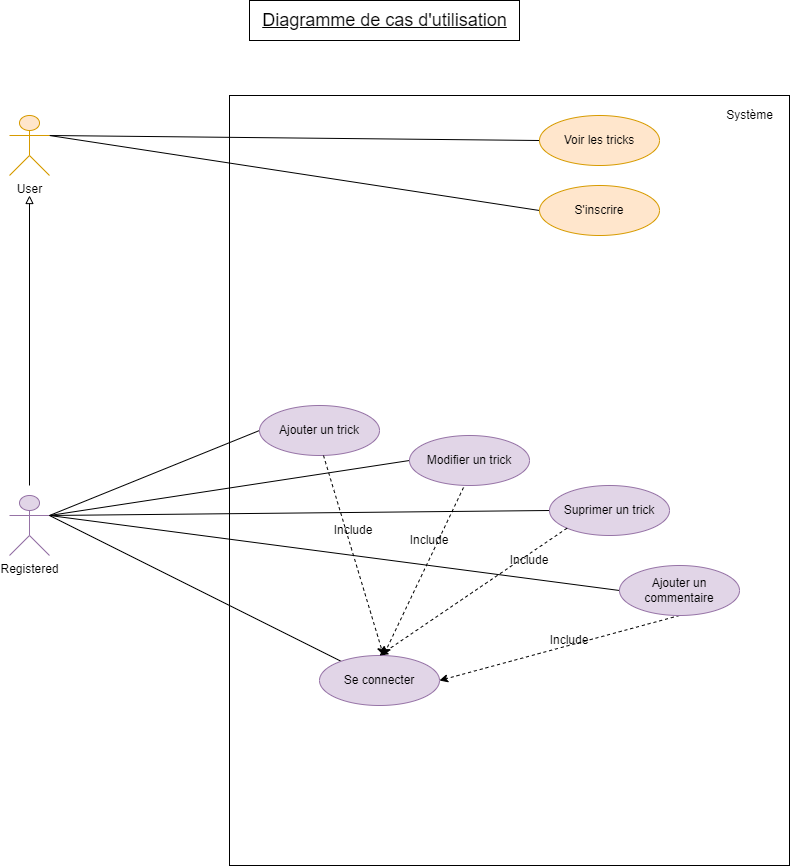

The diagram above was exported from draw.io. Its source (the exported page's mxGraphModel, read from the mxfile embedded in the PNG):
<mxGraphModel dx="1358" dy="735" grid="1" gridSize="10" guides="1" tooltips="1" connect="1" arrows="1" fold="1" page="1" pageScale="1" pageWidth="827" pageHeight="1169" math="0" shadow="0">
  <root>
    <mxCell id="0" />
    <mxCell id="1" parent="0" />
    <mxCell id="B5DaL-blxOD9re2lfPez-7" value="" style="verticalLabelPosition=bottom;verticalAlign=top;html=1;shape=mxgraph.basic.rect;fillColor2=none;strokeWidth=1;size=0;indent=5;" parent="1" vertex="1">
      <mxGeometry x="260" y="100" width="560" height="770" as="geometry" />
    </mxCell>
    <mxCell id="P4OXuWLxc-dT0VCMUOh4-12" value="Système" style="text;html=1;align=center;verticalAlign=middle;resizable=0;points=[];autosize=1;strokeColor=none;fillColor=none;" parent="1" vertex="1">
      <mxGeometry x="750" y="110" width="60" height="20" as="geometry" />
    </mxCell>
    <mxCell id="q-9clz3pXvM1r33RhCzk-1" value="Diagramme de cas d'utilisation" style="text;html=1;align=center;verticalAlign=middle;resizable=0;points=[];autosize=1;strokeColor=default;fillColor=none;fontSize=18;fontStyle=4" parent="1" vertex="1">
      <mxGeometry x="280" y="5" width="270" height="40" as="geometry" />
    </mxCell>
    <mxCell id="2PByNlA2YYrVztbCcSi6-32" style="rounded=0;orthogonalLoop=1;jettySize=auto;html=1;exitX=1;exitY=0.3333333333333333;exitDx=0;exitDy=0;exitPerimeter=0;entryX=0;entryY=0.5;entryDx=0;entryDy=0;endArrow=none;endFill=0;" parent="1" source="2PByNlA2YYrVztbCcSi6-2" target="2PByNlA2YYrVztbCcSi6-12" edge="1">
      <mxGeometry relative="1" as="geometry" />
    </mxCell>
    <mxCell id="cXznMhWy9i4u-Q-I1Mii-1" style="rounded=0;orthogonalLoop=1;jettySize=auto;html=1;exitX=1;exitY=0.3333333333333333;exitDx=0;exitDy=0;exitPerimeter=0;entryX=0;entryY=0.5;entryDx=0;entryDy=0;endArrow=none;endFill=0;" parent="1" source="2PByNlA2YYrVztbCcSi6-2" target="2PByNlA2YYrVztbCcSi6-14" edge="1">
      <mxGeometry relative="1" as="geometry" />
    </mxCell>
    <mxCell id="2PByNlA2YYrVztbCcSi6-2" value="User" style="shape=umlActor;verticalLabelPosition=bottom;verticalAlign=top;html=1;fillColor=#ffe6cc;strokeColor=#d79b00;" parent="1" vertex="1">
      <mxGeometry x="40" y="120" width="40" height="60" as="geometry" />
    </mxCell>
    <mxCell id="2PByNlA2YYrVztbCcSi6-20" style="rounded=0;orthogonalLoop=1;jettySize=auto;html=1;exitX=1;exitY=0.3333333333333333;exitDx=0;exitDy=0;exitPerimeter=0;entryX=0;entryY=0.5;entryDx=0;entryDy=0;endArrow=none;endFill=0;" parent="1" source="2PByNlA2YYrVztbCcSi6-7" target="2PByNlA2YYrVztbCcSi6-15" edge="1">
      <mxGeometry relative="1" as="geometry" />
    </mxCell>
    <mxCell id="2PByNlA2YYrVztbCcSi6-21" style="rounded=0;orthogonalLoop=1;jettySize=auto;html=1;exitX=1;exitY=0.3333333333333333;exitDx=0;exitDy=0;exitPerimeter=0;endArrow=none;endFill=0;" parent="1" source="2PByNlA2YYrVztbCcSi6-7" target="2PByNlA2YYrVztbCcSi6-16" edge="1">
      <mxGeometry relative="1" as="geometry" />
    </mxCell>
    <mxCell id="2PByNlA2YYrVztbCcSi6-7" value="Registered" style="shape=umlActor;verticalLabelPosition=bottom;verticalAlign=top;html=1;fillColor=#e1d5e7;strokeColor=#9673a6;" parent="1" vertex="1">
      <mxGeometry x="40" y="500" width="40" height="60" as="geometry" />
    </mxCell>
    <mxCell id="2PByNlA2YYrVztbCcSi6-12" value="Voir les tricks" style="ellipse;whiteSpace=wrap;html=1;fillColor=#ffe6cc;strokeColor=#d79b00;" parent="1" vertex="1">
      <mxGeometry x="570" y="120" width="120" height="50" as="geometry" />
    </mxCell>
    <mxCell id="2PByNlA2YYrVztbCcSi6-14" value="S'inscrire" style="ellipse;whiteSpace=wrap;html=1;fillColor=#ffe6cc;strokeColor=#d79b00;" parent="1" vertex="1">
      <mxGeometry x="570" y="190" width="120" height="50" as="geometry" />
    </mxCell>
    <mxCell id="2PByNlA2YYrVztbCcSi6-22" style="rounded=0;orthogonalLoop=1;jettySize=auto;html=1;exitX=0.5;exitY=1;exitDx=0;exitDy=0;entryX=1;entryY=0.5;entryDx=0;entryDy=0;dashed=1;" parent="1" source="2PByNlA2YYrVztbCcSi6-15" target="2PByNlA2YYrVztbCcSi6-16" edge="1">
      <mxGeometry relative="1" as="geometry" />
    </mxCell>
    <mxCell id="2PByNlA2YYrVztbCcSi6-15" value="Ajouter un commentaire" style="ellipse;whiteSpace=wrap;html=1;fillColor=#e1d5e7;strokeColor=#9673a6;" parent="1" vertex="1">
      <mxGeometry x="650" y="570" width="120" height="50" as="geometry" />
    </mxCell>
    <mxCell id="2PByNlA2YYrVztbCcSi6-16" value="Se connecter" style="ellipse;whiteSpace=wrap;html=1;fillColor=#e1d5e7;strokeColor=#9673a6;" parent="1" vertex="1">
      <mxGeometry x="350" y="660" width="120" height="50" as="geometry" />
    </mxCell>
    <mxCell id="2PByNlA2YYrVztbCcSi6-31" value="Include" style="text;html=1;strokeColor=none;fillColor=none;align=center;verticalAlign=middle;whiteSpace=wrap;rounded=0;" parent="1" vertex="1">
      <mxGeometry x="530" y="550" width="60" height="30" as="geometry" />
    </mxCell>
    <mxCell id="d3CHOZnY6HtgsjJLgzPA-1" value="" style="endArrow=block;html=1;rounded=0;strokeWidth=1;endFill=0;" parent="1" edge="1">
      <mxGeometry width="50" height="50" relative="1" as="geometry">
        <mxPoint x="60" y="490" as="sourcePoint" />
        <mxPoint x="60" y="200" as="targetPoint" />
      </mxGeometry>
    </mxCell>
    <mxCell id="q2LPJLTODdr5nEdCH2lQ-1" style="rounded=0;orthogonalLoop=1;jettySize=auto;html=1;exitX=1;exitY=0.3333333333333333;exitDx=0;exitDy=0;exitPerimeter=0;entryX=0;entryY=0.5;entryDx=0;entryDy=0;endArrow=none;endFill=0;" edge="1" parent="1" target="q2LPJLTODdr5nEdCH2lQ-2" source="2PByNlA2YYrVztbCcSi6-7">
      <mxGeometry relative="1" as="geometry">
        <mxPoint x="40" y="460" as="sourcePoint" />
      </mxGeometry>
    </mxCell>
    <mxCell id="q2LPJLTODdr5nEdCH2lQ-2" value="Ajouter un trick" style="ellipse;whiteSpace=wrap;html=1;fillColor=#e1d5e7;strokeColor=#9673a6;" vertex="1" parent="1">
      <mxGeometry x="290" y="410" width="120" height="50" as="geometry" />
    </mxCell>
    <mxCell id="q2LPJLTODdr5nEdCH2lQ-5" style="rounded=0;orthogonalLoop=1;jettySize=auto;html=1;exitX=1;exitY=0.3333333333333333;exitDx=0;exitDy=0;exitPerimeter=0;entryX=0;entryY=0.5;entryDx=0;entryDy=0;endArrow=none;endFill=0;" edge="1" parent="1" target="q2LPJLTODdr5nEdCH2lQ-6" source="2PByNlA2YYrVztbCcSi6-7">
      <mxGeometry relative="1" as="geometry">
        <mxPoint x="80" y="585" as="sourcePoint" />
      </mxGeometry>
    </mxCell>
    <mxCell id="q2LPJLTODdr5nEdCH2lQ-6" value="Modifier un trick" style="ellipse;whiteSpace=wrap;html=1;fillColor=#e1d5e7;strokeColor=#9673a6;" vertex="1" parent="1">
      <mxGeometry x="440" y="440" width="120" height="50" as="geometry" />
    </mxCell>
    <mxCell id="q2LPJLTODdr5nEdCH2lQ-7" style="rounded=0;orthogonalLoop=1;jettySize=auto;html=1;exitX=1;exitY=0.3333333333333333;exitDx=0;exitDy=0;exitPerimeter=0;entryX=0;entryY=0.5;entryDx=0;entryDy=0;endArrow=none;endFill=0;" edge="1" parent="1" target="q2LPJLTODdr5nEdCH2lQ-8" source="2PByNlA2YYrVztbCcSi6-7">
      <mxGeometry relative="1" as="geometry">
        <mxPoint x="80" y="585" as="sourcePoint" />
      </mxGeometry>
    </mxCell>
    <mxCell id="q2LPJLTODdr5nEdCH2lQ-8" value="Suprimer un trick" style="ellipse;whiteSpace=wrap;html=1;fillColor=#e1d5e7;strokeColor=#9673a6;" vertex="1" parent="1">
      <mxGeometry x="580" y="490" width="120" height="50" as="geometry" />
    </mxCell>
    <mxCell id="q2LPJLTODdr5nEdCH2lQ-12" style="rounded=0;orthogonalLoop=1;jettySize=auto;html=1;exitX=0;exitY=1;exitDx=0;exitDy=0;entryX=0.5;entryY=0;entryDx=0;entryDy=0;dashed=1;" edge="1" parent="1" source="q2LPJLTODdr5nEdCH2lQ-8" target="2PByNlA2YYrVztbCcSi6-16">
      <mxGeometry relative="1" as="geometry">
        <mxPoint x="640" y="575" as="sourcePoint" />
        <mxPoint x="340" y="615" as="targetPoint" />
      </mxGeometry>
    </mxCell>
    <mxCell id="q2LPJLTODdr5nEdCH2lQ-13" value="Include" style="text;html=1;strokeColor=none;fillColor=none;align=center;verticalAlign=middle;whiteSpace=wrap;rounded=0;" vertex="1" parent="1">
      <mxGeometry x="570" y="630" width="60" height="30" as="geometry" />
    </mxCell>
    <mxCell id="q2LPJLTODdr5nEdCH2lQ-18" value="Include" style="text;html=1;strokeColor=none;fillColor=none;align=center;verticalAlign=middle;whiteSpace=wrap;rounded=0;" vertex="1" parent="1">
      <mxGeometry x="430" y="530" width="60" height="30" as="geometry" />
    </mxCell>
    <mxCell id="q2LPJLTODdr5nEdCH2lQ-19" style="rounded=0;orthogonalLoop=1;jettySize=auto;html=1;exitX=0.45;exitY=1.04;exitDx=0;exitDy=0;entryX=0.5;entryY=0;entryDx=0;entryDy=0;dashed=1;exitPerimeter=0;" edge="1" parent="1" source="q2LPJLTODdr5nEdCH2lQ-6">
      <mxGeometry relative="1" as="geometry">
        <mxPoint x="624" y="474" as="sourcePoint" />
        <mxPoint x="414" y="660" as="targetPoint" />
      </mxGeometry>
    </mxCell>
    <mxCell id="q2LPJLTODdr5nEdCH2lQ-20" value="Include" style="text;html=1;strokeColor=none;fillColor=none;align=center;verticalAlign=middle;whiteSpace=wrap;rounded=0;" vertex="1" parent="1">
      <mxGeometry x="354" y="520" width="60" height="30" as="geometry" />
    </mxCell>
    <mxCell id="q2LPJLTODdr5nEdCH2lQ-21" style="rounded=0;orthogonalLoop=1;jettySize=auto;html=1;exitX=0.5;exitY=1;exitDx=0;exitDy=0;dashed=1;" edge="1" parent="1">
      <mxGeometry relative="1" as="geometry">
        <mxPoint x="354" y="460" as="sourcePoint" />
        <mxPoint x="414" y="660" as="targetPoint" />
      </mxGeometry>
    </mxCell>
  </root>
</mxGraphModel>